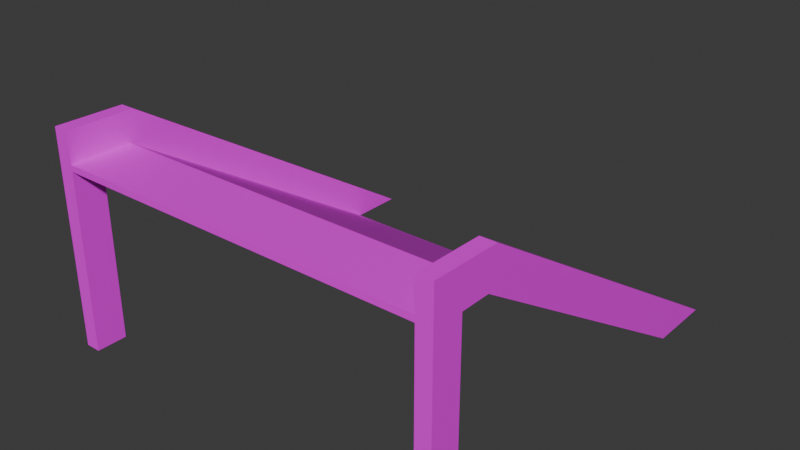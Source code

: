 # Source: Entrance3Steep.blend  (saved by Blender 4.5.88; exported with 4.5.12 LTS)
import bpy
from mathutils import Matrix  # noqa: F401  (used for matrix-valued properties, if any)

bpy.ops.wm.read_factory_settings(use_empty=True)
scene = bpy.context.scene
scene.name = 'Scene'

# ---- collections
col_collection = bpy.data.collections.new('Collection'); scene.collection.children.link(col_collection)

# ---- images (referenced by path relative to the original .blend; pixels are not part of the script)
import os
ASSET_DIR = os.environ.get("B2B_ASSET_DIR", "")  # directory of the original .blend (textures are referenced by path, not embedded)
HERE = os.path.dirname(os.path.abspath(__file__))  # packed textures are extracted next to this script under _unpacked/

def load_image(name, relpath, width, height, colorspace="sRGB"):
    """Load a texture the original file referenced (path relative to the .blend, or extracted next to this script)."""
    p = next((c for c in (os.path.join(HERE, relpath), os.path.join(ASSET_DIR, relpath)) if relpath and os.path.exists(c)), "")
    if p:
        img = bpy.data.images.load(p, check_existing=True)
        img.name = name
    else:  # same state as the original file: an image datablock whose file is absent (Cycles renders it pink)
        img = bpy.data.images.new(name, width, height)
        img.source = "FILE"
        img.filepath = "//" + (relpath or name)
    img.colorspace_settings.name = colorspace
    return img
img_concreteailighter_png = load_image('ConcreteAILighter.png', 'ConcreteAILighter.png', 1024, 1024, 'sRGB')
img_vehicleramp_256_albedo_png = load_image('VehicleRamp-256-albedo.png', 'VehicleRamp-256-albedo.png', 1024, 1024, 'sRGB')

# ---- materials (node trees are filled in below, after node groups)
mat_concretelight = bpy.data.materials.new('ConcreteLight')
mat_coivramp = bpy.data.materials.new('COIVRamp')

# ---- material node trees
mat_concretelight.use_nodes = True; mat_concretelight.node_tree.nodes.clear()
_N = mat_concretelight.node_tree.nodes; _L = mat_concretelight.node_tree.links
n0 = _N.new('ShaderNodeBsdfPrincipled'); n0.name = 'Principled BSDF'; n0.location = (-200, 100)
n1 = _N.new('ShaderNodeOutputMaterial'); n1.name = 'Material Output'; n1.location = (200, 100)
n2 = _N.new('ShaderNodeTexImage'); n2.name = 'Image Texture'; n2.location = (-490, 76)
n2.image = img_concreteailighter_png
_L.new(n0.outputs[0], n1.inputs[0])
_L.new(n2.outputs[0], n0.inputs[0])
n1.is_active_output = True
mat_coivramp.use_nodes = True; mat_coivramp.node_tree.nodes.clear()
_N = mat_coivramp.node_tree.nodes; _L = mat_coivramp.node_tree.links
n0 = _N.new('ShaderNodeBsdfPrincipled'); n0.name = 'Principled BSDF'; n0.location = (-200, 100)
n1 = _N.new('ShaderNodeOutputMaterial'); n1.name = 'Material Output'; n1.location = (200, 100)
n2 = _N.new('ShaderNodeTexImage'); n2.name = 'Image Texture'; n2.location = (-490, 76)
n2.image = img_vehicleramp_256_albedo_png
_L.new(n0.outputs[0], n1.inputs[0])
_L.new(n2.outputs[0], n0.inputs[0])
n1.is_active_output = True

# ---- world
world_world = bpy.data.worlds.new('World'); scene.world = world_world
world_world.use_nodes = True; world_world.node_tree.nodes.clear()
_N = world_world.node_tree.nodes; _L = world_world.node_tree.links
n0 = _N.new('ShaderNodeOutputWorld'); n0.name = 'World Output'; n0.location = (200, 100)
n1 = _N.new('ShaderNodeBackground'); n1.name = 'Background'; n1.location = (-200, 100)
n1.inputs[0].default_value = (0.05088, 0.05088, 0.05088, 1.0)
_L.new(n1.outputs[0], n0.inputs[0])
n0.is_active_output = True
world_world.color = (0.05088, 0.05088, 0.05088)
world_world.sun_shadow_jitter_overblur = 0.0

# ---- meshes
me_cube = bpy.data.meshes.new('Cube')
me_cube.from_pydata([(6.0, 1.0, 6.0), (6.0, 0.955, 5.805), (6.0, -1.0, 6.0), (6.0, -1.0, 5.8), (-6.0, 1.0, 6.0), (-6.0, 0.955, 5.805), (-6.0, -1.0, 6.0), (-6.0, -1.0, 5.8), (6.5, 1.0, 6.0), (6.5, 0.955, 5.805), (6.5, -1.0, 6.0), (6.5, -1.0, 5.8), (6.0, 1.225, 6.974), (6.5, 1.225, 6.974), (6.0, -1.0, 7.0), (6.5, -1.0, 7.0), (-6.5, 0.955, 5.805), (-6.5, -1.0, 5.8), (-6.5, -1.0, 6.0), (-6.5, 1.0, 6.0), (-6.0, -1.0, 7.0), (-6.0, 1.225, 6.974), (-6.5, -1.0, 7.0), (-6.5, 1.225, 6.974), (0.0, 0.955, 5.805), (0.0, -1.0, 6.0), (-3.0, 0.955, 5.805), (-3.0, -1.0, 6.0), (0.0, -1.0, 5.8), (3.0, 0.955, 5.805), (3.0, -1.0, 6.0), (-6.5, 0.0, 5.8), (-6.0, 0.0, 5.8), (6.5, 0.0, 5.8), (6.0, 0.0, 5.8), (-6.0, 10.64, 0.0), (6.0, 10.64, 0.0), (6.5, 10.28, 2.384e-07), (6.0, 12.43, 0.0), (6.5, 12.43, 0.0), (-6.5, 10.28, 2.384e-07), (-6.0, 12.43, 0.0), (-6.5, 12.43, 0.0), (-6.5, -1.0, 0.0), (-6.0, -1.0, 0.0), (-6.5, 0.0, 0.0), (-6.0, 0.0, 0.0), (6.0, 0.0, 0.0), (6.0, -1.0, 0.0), (6.5, 0.0, 0.0), (6.5, -1.0, 0.0)], [], [(0, 4, 6, 27, 25, 30, 2), (3, 2, 30, 25, 27, 6, 7, 28), (36, 0, 12, 38), (38, 12, 13, 39), (12, 14, 15, 13), (0, 2, 14, 12), (7, 6, 20, 22, 18, 17), (2, 3, 11, 10, 15, 14), (20, 21, 23, 22), (6, 4, 21, 20), (9, 8, 13, 15, 10, 11, 33), (17, 18, 22, 23, 19, 16, 31), (32, 31, 16, 5), (34, 1, 9, 33), (28, 7, 32, 5, 26, 24, 29, 1, 34, 3), (33, 11, 50, 49), (11, 3, 48, 50), (3, 34, 47, 48), (34, 33, 49, 47), (31, 32, 46, 45), (32, 7, 44, 46), (7, 17, 43, 44), (17, 31, 45, 43), (21, 41, 42, 23), (16, 19, 23, 42, 40), (8, 9, 37, 39, 13), (5, 16, 40, 37, 9, 1, 29, 24, 26), (4, 0, 36, 35), (4, 35, 41, 21)])
me_cube.polygons.foreach_set('material_index', [1, 0, 0, 0, 0, 0, 0, 0, 0, 0, 0, 0, 0, 0, 0, 0, 0, 0, 0, 0, 0, 0, 0, 0, 0, 0, 0, 1, 0])
_uv = me_cube.uv_layers.new(name='UVMap')
_uv.uv.foreach_set('vector', [0.3138, 0.503, 0.3138, 0.9752, 0.2449, 0.9752, 0.2449, 0.8571, 0.2449, 0.7391, 0.2449, 0.6211, 0.2449, 0.503, 0.6597, 0.3147, 0.6546, 0.3147, 0.6546, 0.2392, 0.6546, 0.1637, 0.6546, 0.08812, 0.6546, 0.01259, 0.6597, 0.01259, 0.6597, 0.1637, 0.6351, 0.6686, 0.6442, 0.3828, 0.6683, 0.3754, 0.6577, 0.7077, 0.8107, 0.7049, 0.8107, 0.377, 0.8233, 0.377, 0.8233, 0.7049, 0.8107, 0.377, 0.8107, 0.3273, 0.8233, 0.3273, 0.8233, 0.377, 0.6442, 0.3828, 0.6294, 0.3347, 0.6535, 0.3273, 0.6683, 0.3754, 0.6597, 0.01259, 0.6546, 0.01259, 0.6294, 0.01259, 0.6294, -1.251e-08, 0.6546, -1.061e-08, 0.6597, -1.023e-08, 0.6546, 0.3147, 0.6597, 0.3147, 0.6597, 0.3273, 0.6546, 0.3273, 0.6294, 0.3273, 0.6294, 0.3147, 0.8535, 6.003e-09, 0.8535, 0.04967, 0.8409, 0.04967, 0.8409, 6.003e-09, 0.3877, 0.509, 0.3877, 0.5594, 0.3626, 0.5594, 0.3626, 0.509, 0.03021, 0.5594, 0.02518, 0.5594, -6.216e-09, 0.5594, -2.414e-09, 0.509, 0.02518, 0.509, 0.03021, 0.509, 0.03021, 0.5342, 0.2115, 1.0, 0.2065, 1.0, 0.1813, 1.0, 0.1813, 0.9496, 0.2065, 0.9496, 0.2115, 0.9496, 0.2115, 0.9748, 0.3147, 0.02514, 0.3273, 0.02514, 0.3273, 0.05028, 0.3147, 0.05028, 0.01259, 0.02514, 0.01259, 0.05028, 0.0, 0.05028, 0.0, 0.02514, 0.1637, 1.501e-08, 0.3147, 1.501e-08, 0.3147, 0.02514, 0.3147, 0.05028, 0.2392, 0.05028, 0.1637, 0.05028, 0.08812, 0.05028, 0.01259, 0.05028, 0.01259, 0.02514, 0.01259, 1.501e-08, 0.03021, 0.5342, 0.03021, 0.509, 0.1762, 0.509, 0.1762, 0.5342, 0.6597, 0.3273, 0.6597, 0.3147, 0.8057, 0.3147, 0.8057, 0.3273, 0.8409, 0.6601, 0.8661, 0.6601, 0.8661, 0.8061, 0.8409, 0.8061, 0.8661, 0.0, 0.8787, 0.0, 0.8787, 0.146, 0.8661, 0.146, 0.8409, 0.8112, 0.8535, 0.8112, 0.8535, 0.9572, 0.8409, 0.9572, 0.8409, 0.509, 0.8661, 0.509, 0.8661, 0.6551, 0.8409, 0.6551, 0.6597, 0.01259, 0.6597, -1.023e-08, 0.8057, 7.993e-10, 0.8057, 0.01259, 0.2115, 1.0, 0.2115, 0.9748, 0.3575, 0.9748, 0.3575, 1.0, 0.8535, 0.04967, 0.8535, 0.3776, 0.8409, 0.3776, 0.8409, 0.04967, 0.2115, 0.9496, 0.2065, 0.9496, 0.1813, 0.9496, 0.2888, 0.6351, 0.301, 0.6879, 0.02518, 0.5594, 0.03021, 0.5594, 0.1197, 0.8212, 0.1076, 0.8739, -6.216e-09, 0.5594, 0.3147, 0.05028, 0.3273, 0.05028, 0.3273, 0.3165, 0.0, 0.3165, 0.0, 0.05028, 0.01259, 0.05028, 0.08812, 0.05028, 0.1637, 0.05028, 0.2392, 0.05028, 0.01661, 0.9775, 0.01661, 0.4828, 0.6089, 0.4828, 0.6089, 0.9775, 0.3877, 0.5594, 0.4803, 0.8299, 0.4701, 0.8739, 0.3626, 0.5594])
me_cube.materials.append(mat_concretelight)
me_cube.materials.append(mat_coivramp)
me_cube.use_mirror_vertex_groups = False
me_cube.update()

# ---- objects
ob_cube = bpy.data.objects.new('Cube', me_cube)

# ---- transforms, parenting, visibility, modifiers, constraints
ob_cube.location = (0.0, 0.0, 0.0)
ob_cube.lock_rotations_4d = False
ob_cube.empty_display_type = 'ARROWS'
ob_cube.lineart.crease_threshold = 0.0

# ---- collection membership
col_collection.objects.link(ob_cube)

# ---- scene / render settings (as saved in the file)
scene.frame_start = 1; scene.frame_end = 250; scene.frame_set(8)
scene.render.engine = 'BLENDER_EEVEE_NEXT'
bpy.context.view_layer.update()

# ---- added for rendering (the .blend has no active camera and no usable light): camera, sun
cam_auto = bpy.data.cameras.new('AutoCamera')
cam_auto.lens = 50.0
cam_auto.sensor_width = 36.0
cam_auto.clip_end = 1000.0
ob_auto_camera = bpy.data.objects.new('AutoCamera', cam_auto)
scene.collection.objects.link(ob_auto_camera)
ob_auto_camera.location = (18.469, -16.4459, 18.2752)
ob_auto_camera.rotation_euler = (1.09748, -7.21219e-08, 0.694738)
scene.camera = ob_auto_camera
light_auto_sun = bpy.data.lights.new('AutoSun', 'SUN')
light_auto_sun.energy = 3.0
light_auto_sun.angle = 0.0523599
ob_auto_sun = bpy.data.objects.new('AutoSun', light_auto_sun)
scene.collection.objects.link(ob_auto_sun)
ob_auto_sun.rotation_euler = (0.872665, 0.174533, 0.523599)
bpy.context.view_layer.update()
